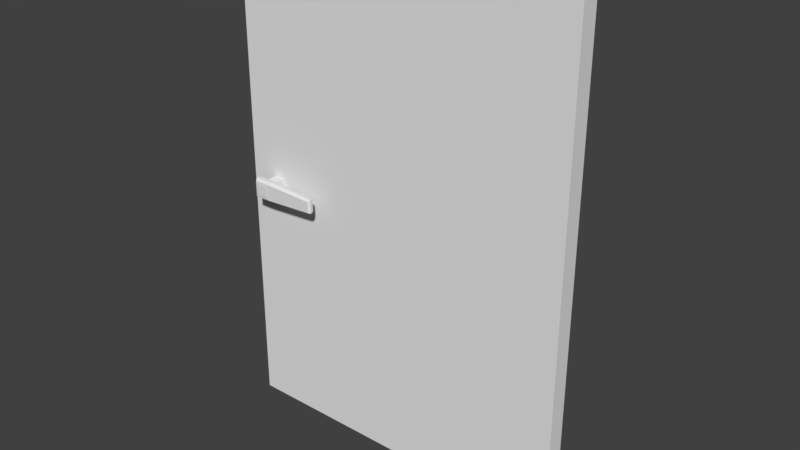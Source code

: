 # Source: door.blend  (saved by Blender 2.77.0; exported with 4.5.12 LTS)
import bpy
from mathutils import Matrix  # noqa: F401  (used for matrix-valued properties, if any)

bpy.ops.wm.read_factory_settings(use_empty=True)
scene = bpy.context.scene
scene.name = 'Scene'

# ---- collections
col_collection_1 = bpy.data.collections.new('Collection 1'); scene.collection.children.link(col_collection_1)

# ---- world
world_world = bpy.data.worlds.new('World'); scene.world = world_world
world_world.color = (0.05088, 0.05088, 0.05088)
world_world.use_sun_shadow = False
world_world.sun_shadow_jitter_overblur = 0.0
world_world.cycles.sampling_method = 'MANUAL'

# ---- meshes
me_cube = bpy.data.meshes.new('Cube')
me_cube.from_pydata([(-0.02492, -0.04205, -0.02992), (-0.02492, -0.04205, 0.03385), (0.03885, -0.04205, -0.02992), (0.03885, -0.04205, 0.03385), (-0.02492, -0.04205, 0.001965), (0.03885, -0.04205, 0.001965), (0.006966, -0.04205, 0.03385), (0.006966, -0.04205, -0.02992), (-0.05008, -0.0899, 0.001965), (-0.04376, -0.06034, 0.001965), (-0.04376, -0.06034, 0.05269), (0.05769, -0.06034, 0.001965), (0.05769, -0.06034, -0.04876), (0.006966, -0.06034, 0.05269), (0.006966, -0.06034, -0.04876), (-0.04376, -0.06034, -0.04876), (0.05769, -0.06034, 0.05269), (-0.03911, -0.1102, 0.001965), (-0.05008, -0.0899, 0.05901), (0.06401, -0.0899, -0.05508), (0.006966, -0.0899, 0.05901), (0.006966, -0.0899, -0.05508), (-0.05008, -0.0899, -0.05508), (0.06401, -0.0899, 0.05901), (-0.01959, -0.1121, 0.001965), (-0.03911, -0.1102, 0.04804), (0.05304, -0.1102, 0.001965), (0.05304, -0.1102, -0.04411), (0.006966, -0.1102, 0.04804), (0.006966, -0.1102, -0.04411), (-0.03911, -0.1102, -0.04411), (0.05304, -0.1102, 0.04804), (0.3408, -0.06833, 0.001965), (-0.01959, -0.1121, 0.02852), (0.03352, -0.1121, 0.001965), (0.03352, -0.1121, -0.02459), (0.006966, -0.1121, 0.02852), (0.006966, -0.1121, -0.02459), (-0.01959, -0.1121, -0.02459), (0.03352, -0.1121, 0.02852), (0.006966, -0.1121, 0.001965), (0.3408, -0.06833, -0.03389), (0.3408, -0.06833, 0.03782), (0.3453, -0.08922, 0.04229), (0.3453, -0.08922, 0.001965), (0.3453, -0.08922, -0.03836), (0.3375, -0.1036, 0.001965), (0.3375, -0.1036, -0.03061), (0.3375, -0.1036, 0.03454), (-0.02492, 0.1835, -0.02992), (-0.02492, 0.1835, 0.03385), (0.03885, 0.1835, -0.02992), (0.03885, 0.1835, 0.03385), (-0.02492, 0.1835, 0.001965), (0.03885, 0.1835, 0.001965), (0.006966, 0.1835, 0.03385), (0.006966, 0.1835, -0.02992), (-0.05008, 0.2313, 0.001965), (-0.04376, 0.2018, 0.001965), (-0.04376, 0.2018, 0.05269), (0.05769, 0.2018, 0.001965), (0.05769, 0.2018, -0.04876), (0.006966, 0.2018, 0.05269), (0.006966, 0.2018, -0.04876), (-0.04376, 0.2018, -0.04876), (0.05769, 0.2018, 0.05269), (-0.03911, 0.2517, 0.001965), (-0.05008, 0.2313, 0.05901), (0.06401, 0.2313, -0.05508), (0.006966, 0.2313, 0.05901), (0.006966, 0.2313, -0.05508), (-0.05008, 0.2313, -0.05508), (0.06401, 0.2313, 0.05901), (-0.01959, 0.2536, 0.001965), (-0.03911, 0.2517, 0.04804), (0.05304, 0.2517, 0.001965), (0.05304, 0.2517, -0.04411), (0.006966, 0.2517, 0.04804), (0.006966, 0.2517, -0.04411), (-0.03911, 0.2517, -0.04411), (0.05304, 0.2517, 0.04804), (0.3408, 0.2098, 0.001965), (-0.01959, 0.2536, 0.02852), (0.03352, 0.2536, 0.001965), (0.03352, 0.2536, -0.02459), (0.006966, 0.2536, 0.02852), (0.006966, 0.2536, -0.02459), (-0.01959, 0.2536, -0.02459), (0.03352, 0.2536, 0.02852), (0.006966, 0.2536, 0.001965), (0.3408, 0.2098, -0.03389), (0.3408, 0.2098, 0.03782), (0.3453, 0.2307, 0.04229), (0.3453, 0.2307, 0.001965), (0.3453, 0.2307, -0.03836), (0.3375, 0.245, 0.001965), (0.3375, 0.245, -0.03061), (0.3375, 0.245, 0.03454), (-0.02492, 0.07072, 0.03385), (-0.02492, 0.07072, -0.02992), (0.03885, 0.07072, 0.03385), (0.03885, 0.07072, -0.02992), (0.03885, 0.07072, 0.001965), (-0.02492, 0.07072, 0.001965), (0.006966, 0.07072, 0.03385), (0.006966, 0.07072, -0.02992)], [], [(102, 5, 2, 101), (2, 5, 11, 12), (6, 1, 10, 13), (100, 3, 5, 102), (4, 0, 15, 9), (0, 7, 14, 15), (27, 19, 45, 47), (16, 13, 20, 23), (10, 9, 8, 18), (13, 10, 18, 20), (5, 3, 16, 11), (3, 6, 13, 16), (1, 4, 9, 10), (7, 2, 12, 14), (18, 8, 17, 25), (20, 18, 25, 28), (8, 22, 30, 17), (22, 21, 29, 30), (14, 12, 19, 21), (11, 16, 42, 32), (15, 14, 21, 22), (9, 15, 22, 8), (17, 30, 38, 24), (30, 29, 37, 38), (27, 26, 34, 35), (29, 27, 35, 37), (23, 20, 28, 31), (19, 12, 41, 45), (21, 19, 27, 29), (26, 27, 47, 46), (40, 24, 38, 37), (36, 33, 24, 40), (39, 36, 40, 34), (34, 40, 37, 35), (28, 25, 33, 36), (25, 17, 24, 33), (31, 28, 36, 39), (26, 31, 39, 34), (32, 42, 43, 44), (41, 32, 44, 45), (44, 43, 48, 46), (45, 44, 46, 47), (23, 31, 48, 43), (12, 11, 32, 41), (16, 23, 43, 42), (31, 26, 46, 48), (0, 99, 105, 7), (3, 100, 104, 6), (1, 98, 103, 4), (6, 104, 98, 1), (7, 105, 101, 2), (4, 103, 99, 0), (102, 101, 51, 54), (51, 61, 60, 54), (55, 62, 59, 50), (100, 102, 54, 52), (53, 58, 64, 49), (49, 64, 63, 56), (76, 96, 94, 68), (65, 72, 69, 62), (59, 67, 57, 58), (62, 69, 67, 59), (54, 60, 65, 52), (52, 65, 62, 55), (50, 59, 58, 53), (56, 63, 61, 51), (67, 74, 66, 57), (69, 77, 74, 67), (57, 66, 79, 71), (71, 79, 78, 70), (63, 70, 68, 61), (60, 81, 91, 65), (64, 71, 70, 63), (58, 57, 71, 64), (66, 73, 87, 79), (79, 87, 86, 78), (76, 84, 83, 75), (78, 86, 84, 76), (72, 80, 77, 69), (68, 94, 90, 61), (70, 78, 76, 68), (75, 95, 96, 76), (89, 86, 87, 73), (85, 89, 73, 82), (88, 83, 89, 85), (83, 84, 86, 89), (77, 85, 82, 74), (74, 82, 73, 66), (80, 88, 85, 77), (75, 83, 88, 80), (81, 93, 92, 91), (90, 94, 93, 81), (93, 95, 97, 92), (94, 96, 95, 93), (72, 92, 97, 80), (61, 90, 81, 60), (65, 91, 92, 72), (80, 97, 95, 75), (49, 56, 105, 99), (52, 55, 104, 100), (50, 53, 103, 98), (55, 50, 98, 104), (56, 51, 101, 105), (53, 49, 99, 103)])
_uv = me_cube.uv_layers.new(name='UVMap')
_uv.uv.foreach_set('vector', [0.0, 0.0, 1.0, 0.0, 1.0, 1.0, 0.0, 1.0, 0.0, 0.0, 1.0, 0.0, 1.0, 1.0, 0.0, 1.0, 0.0, 0.0, 1.0, 0.0, 1.0, 1.0, 0.0, 1.0, 0.0, 0.0, 1.0, 0.0, 1.0, 1.0, 0.0, 1.0, 0.0, 0.0, 1.0, 0.0, 1.0, 1.0, 0.0, 1.0, 0.0, 0.0, 1.0, 0.0, 1.0, 1.0, 0.0, 1.0, 0.0, 0.0, 1.0, 0.0, 1.0, 1.0, 0.0, 1.0, 0.0, 0.0, 1.0, 0.0, 1.0, 1.0, 0.0, 1.0, 0.0, 0.0, 1.0, 0.0, 1.0, 1.0, 0.0, 1.0, 0.0, 0.0, 1.0, 0.0, 1.0, 1.0, 0.0, 1.0, 0.0, 0.0, 1.0, 0.0, 1.0, 1.0, 0.0, 1.0, 0.0, 0.0, 1.0, 0.0, 1.0, 1.0, 0.0, 1.0, 0.0, 0.0, 1.0, 0.0, 1.0, 1.0, 0.0, 1.0, 0.0, 0.0, 1.0, 0.0, 1.0, 1.0, 0.0, 1.0, 0.0, 0.0, 1.0, 0.0, 1.0, 1.0, 0.0, 1.0, 0.0, 0.0, 1.0, 0.0, 1.0, 1.0, 0.0, 1.0, 0.0, 0.0, 1.0, 0.0, 1.0, 1.0, 0.0, 1.0, 0.0, 0.0, 1.0, 0.0, 1.0, 1.0, 0.0, 1.0, 0.0, 0.0, 1.0, 0.0, 1.0, 1.0, 0.0, 1.0, 0.0, 0.0, 1.0, 0.0, 1.0, 1.0, 0.0, 1.0, 0.0, 0.0, 1.0, 0.0, 1.0, 1.0, 0.0, 1.0, 0.0, 0.0, 1.0, 0.0, 1.0, 1.0, 0.0, 1.0, 0.0, 0.0, 1.0, 0.0, 1.0, 1.0, 0.0, 1.0, 0.0, 0.0, 1.0, 0.0, 1.0, 1.0, 0.0, 1.0, 0.0, 0.0, 1.0, 0.0, 1.0, 1.0, 0.0, 1.0, 0.0, 0.0, 1.0, 0.0, 1.0, 1.0, 0.0, 1.0, 0.0, 0.0, 1.0, 0.0, 1.0, 1.0, 0.0, 1.0, 0.0, 0.0, 1.0, 0.0, 1.0, 1.0, 0.0, 1.0, 0.0, 0.0, 1.0, 0.0, 1.0, 1.0, 0.0, 1.0, 0.0, 0.0, 1.0, 0.0, 1.0, 1.0, 0.0, 1.0, 0.0, 0.0, 1.0, 0.0, 1.0, 1.0, 0.0, 1.0, 0.0, 0.0, 1.0, 0.0, 1.0, 1.0, 0.0, 1.0, 0.0, 0.0, 1.0, 0.0, 1.0, 1.0, 0.0, 1.0, 0.0, 0.0, 1.0, 0.0, 1.0, 1.0, 0.0, 1.0, 0.0, 0.0, 1.0, 0.0, 1.0, 1.0, 0.0, 1.0, 0.0, 0.0, 1.0, 0.0, 1.0, 1.0, 0.0, 1.0, 0.0, 0.0, 1.0, 0.0, 1.0, 1.0, 0.0, 1.0, 0.0, 0.0, 1.0, 0.0, 1.0, 1.0, 0.0, 1.0, 0.0, 0.0, 1.0, 0.0, 1.0, 1.0, 0.0, 1.0, 0.0, 0.0, 1.0, 0.0, 1.0, 1.0, 0.0, 1.0, 0.0, 0.0, 1.0, 0.0, 1.0, 1.0, 0.0, 1.0, 0.0, 0.0, 1.0, 0.0, 1.0, 1.0, 0.0, 1.0, 0.0, 0.0, 1.0, 0.0, 1.0, 1.0, 0.0, 1.0, 0.0, 0.0, 1.0, 0.0, 1.0, 1.0, 0.0, 1.0, 0.0, 0.0, 1.0, 0.0, 1.0, 1.0, 0.0, 1.0, 0.0, 0.0, 1.0, 0.0, 1.0, 1.0, 0.0, 1.0, 0.0, 0.0, 1.0, 0.0, 1.0, 1.0, 0.0, 1.0, 0.0, 0.0, 1.0, 0.0, 1.0, 1.0, 0.0, 1.0, 0.0, 0.0, 1.0, 0.0, 1.0, 1.0, 0.0, 1.0, 0.0, 0.0, 1.0, 0.0, 1.0, 1.0, 0.0, 1.0, 0.0, 0.0, 1.0, 0.0, 1.0, 1.0, 0.0, 1.0, 0.0, 0.0, 1.0, 0.0, 1.0, 1.0, 0.0, 1.0, 0.0, 0.0, 1.0, 0.0, 1.0, 1.0, 0.0, 1.0, 0.0, 0.0, 1.0, 0.0, 1.0, 1.0, 0.0, 1.0, 0.0, 0.0, 1.0, 0.0, 1.0, 1.0, 0.0, 1.0, 0.0, 0.0, 1.0, 0.0, 1.0, 1.0, 0.0, 1.0, 0.0, 0.0, 1.0, 0.0, 1.0, 1.0, 0.0, 1.0, 0.0, 0.0, 1.0, 0.0, 1.0, 1.0, 0.0, 1.0, 0.0, 0.0, 1.0, 0.0, 1.0, 1.0, 0.0, 1.0, 0.0, 0.0, 1.0, 0.0, 1.0, 1.0, 0.0, 1.0, 0.0, 0.0, 1.0, 0.0, 1.0, 1.0, 0.0, 1.0, 0.0, 0.0, 1.0, 0.0, 1.0, 1.0, 0.0, 1.0, 0.0, 0.0, 1.0, 0.0, 1.0, 1.0, 0.0, 1.0, 0.0, 0.0, 1.0, 0.0, 1.0, 1.0, 0.0, 1.0, 0.0, 0.0, 1.0, 0.0, 1.0, 1.0, 0.0, 1.0, 0.0, 0.0, 1.0, 0.0, 1.0, 1.0, 0.0, 1.0, 0.0, 0.0, 1.0, 0.0, 1.0, 1.0, 0.0, 1.0, 0.0, 0.0, 1.0, 0.0, 1.0, 1.0, 0.0, 1.0, 0.0, 0.0, 1.0, 0.0, 1.0, 1.0, 0.0, 1.0, 0.0, 0.0, 1.0, 0.0, 1.0, 1.0, 0.0, 1.0, 0.0, 0.0, 1.0, 0.0, 1.0, 1.0, 0.0, 1.0, 0.0, 0.0, 1.0, 0.0, 1.0, 1.0, 0.0, 1.0, 0.0, 0.0, 1.0, 0.0, 1.0, 1.0, 0.0, 1.0, 0.0, 0.0, 1.0, 0.0, 1.0, 1.0, 0.0, 1.0, 0.0, 0.0, 1.0, 0.0, 1.0, 1.0, 0.0, 1.0, 0.0, 0.0, 1.0, 0.0, 1.0, 1.0, 0.0, 1.0, 0.0, 0.0, 1.0, 0.0, 1.0, 1.0, 0.0, 1.0, 0.0, 0.0, 1.0, 0.0, 1.0, 1.0, 0.0, 1.0, 0.0, 0.0, 1.0, 0.0, 1.0, 1.0, 0.0, 1.0, 0.0, 0.0, 1.0, 0.0, 1.0, 1.0, 0.0, 1.0, 0.0, 0.0, 1.0, 0.0, 1.0, 1.0, 0.0, 1.0, 0.0, 0.0, 1.0, 0.0, 1.0, 1.0, 0.0, 1.0, 0.0, 0.0, 1.0, 0.0, 1.0, 1.0, 0.0, 1.0, 0.0, 0.0, 1.0, 0.0, 1.0, 1.0, 0.0, 1.0, 0.0, 0.0, 1.0, 0.0, 1.0, 1.0, 0.0, 1.0, 0.0, 0.0, 1.0, 0.0, 1.0, 1.0, 0.0, 1.0, 0.0, 0.0, 1.0, 0.0, 1.0, 1.0, 0.0, 1.0, 0.0, 0.0, 1.0, 0.0, 1.0, 1.0, 0.0, 1.0, 0.0, 0.0, 1.0, 0.0, 1.0, 1.0, 0.0, 1.0, 0.0, 0.0, 1.0, 0.0, 1.0, 1.0, 0.0, 1.0, 0.0, 0.0, 1.0, 0.0, 1.0, 1.0, 0.0, 1.0, 0.0, 0.0, 1.0, 0.0, 1.0, 1.0, 0.0, 1.0, 0.0, 0.0, 1.0, 0.0, 1.0, 1.0, 0.0, 1.0, 0.0, 0.0, 1.0, 0.0, 1.0, 1.0, 0.0, 1.0, 0.0, 0.0, 1.0, 0.0, 1.0, 1.0, 0.0, 1.0, 0.0, 0.0, 1.0, 0.0, 1.0, 1.0, 0.0, 1.0, 0.0, 0.0, 1.0, 0.0, 1.0, 1.0, 0.0, 1.0, 0.0, 0.0, 1.0, 0.0, 1.0, 1.0, 0.0, 1.0, 0.0, 0.0, 1.0, 0.0, 1.0, 1.0, 0.0, 1.0, 0.0, 0.0, 1.0, 0.0, 1.0, 1.0, 0.0, 1.0, 0.0, 0.0, 1.0, 0.0, 1.0, 1.0, 0.0, 1.0, 0.0, 0.0, 1.0, 0.0, 1.0, 1.0, 0.0, 1.0, 0.0, 0.0, 1.0, 0.0, 1.0, 1.0, 0.0, 1.0, 0.0, 0.0, 1.0, 0.0, 1.0, 1.0, 0.0, 1.0])
me_cube.use_remesh_preserve_volume = False
me_cube.use_remesh_preserve_attributes = False
me_cube.use_mirror_vertex_groups = False
me_cube.update()
me_cube_001 = bpy.data.meshes.new('Cube.001')
me_cube_001.from_pydata([(-1.0, -0.05056, -0.0001706), (-1.0, -0.05056, 2.826), (-1.0, 0.05056, -0.0001706), (-1.0, 0.05056, 2.826), (1.0, -0.05056, -0.0001706), (1.0, -0.05056, 2.826), (1.0, 0.05056, -0.0001706), (1.0, 0.05056, 2.826), (0.0, 0.05056, 2.826), (0.0, 0.05056, -0.0001706), (0.0, -0.05056, 2.826), (0.0, -0.05056, -0.0001706), (0.5, 0.05056, -0.0001706), (0.5, -0.05056, 2.826), (0.5, 0.05056, 2.826), (0.5, -0.05056, -0.0001706), (-0.5, 0.05056, -0.0001706), (-0.5, -0.05056, 2.826), (-0.5, 0.05056, 2.826), (-0.5, -0.05056, -0.0001706)], [], [(1, 3, 2, 0), (17, 1, 0, 19), (17, 18, 3, 1), (19, 16, 9, 11), (18, 8, 9, 16), (5, 4, 6, 7), (13, 15, 4, 5), (13, 5, 7, 14), (15, 11, 9, 12), (14, 12, 9, 8), (7, 6, 12, 14), (4, 15, 12, 6), (10, 13, 14, 8), (10, 11, 15, 13), (3, 18, 16, 2), (0, 2, 16, 19), (10, 8, 18, 17), (10, 17, 19, 11)])
_uv = me_cube_001.uv_layers.new(name='UVMap')
_uv.uv.foreach_set('vector', [0.004703, 0.9895, 0.004703, 0.9895, 0.004703, 0.01318, 0.004703, 0.01318, 0.2512, 0.9895, 0.004703, 0.9895, 0.004703, 0.01318, 0.2512, 0.01318, 0.2512, 0.9895, 0.2512, 0.9895, 0.004703, 0.9895, 0.004703, 0.9895, 0.2512, 0.01318, 0.2512, 0.01318, 0.4978, 0.01318, 0.4978, 0.01318, 0.2512, 0.9895, 0.4978, 0.9895, 0.4978, 0.01318, 0.2512, 0.01318, 0.9909, 0.9895, 0.9909, 0.01318, 0.9909, 0.01318, 0.9909, 0.9895, 0.7443, 0.9895, 0.7443, 0.01318, 0.9909, 0.01318, 0.9909, 0.9895, 0.7443, 0.9895, 0.9909, 0.9895, 0.9909, 0.9895, 0.7443, 0.9895, 0.7443, 0.01318, 0.4978, 0.01318, 0.4978, 0.01318, 0.7443, 0.01318, 0.7443, 0.9895, 0.7443, 0.01318, 0.4978, 0.01318, 0.4978, 0.9895, 0.9909, 0.9895, 0.9909, 0.01318, 0.7443, 0.01318, 0.7443, 0.9895, 0.9909, 0.01318, 0.7443, 0.01318, 0.7443, 0.01318, 0.9909, 0.01318, 0.4978, 0.9895, 0.7443, 0.9895, 0.7443, 0.9895, 0.4978, 0.9895, 0.4978, 0.9895, 0.4978, 0.01318, 0.7443, 0.01318, 0.7443, 0.9895, 0.004703, 0.9895, 0.2512, 0.9895, 0.2512, 0.01318, 0.004703, 0.01318, 0.004703, 0.01318, 0.004703, 0.01318, 0.2512, 0.01318, 0.2512, 0.01318, 0.4978, 0.9895, 0.4978, 0.9895, 0.2512, 0.9895, 0.2512, 0.9895, 0.4978, 0.9895, 0.2512, 0.9895, 0.2512, 0.01318, 0.4978, 0.01318])
me_cube_001.use_remesh_preserve_volume = False
me_cube_001.use_remesh_preserve_attributes = False
me_cube_001.use_mirror_vertex_groups = False
me_cube_001.update()

# ---- objects
ob_cube_001 = bpy.data.objects.new('Cube.001', me_cube)
ob_cube = bpy.data.objects.new('Cube', me_cube_001)

# ---- transforms, parenting, visibility, modifiers, constraints
ob_cube_001.location = (-0.8212, -0.07072, 1.423)
ob_cube_001.lineart.crease_threshold = 0.0
ob_cube.location = (0.0, 0.0, 0.0)
ob_cube.lineart.crease_threshold = 0.0

# ---- collection membership
col_collection_1.objects.link(ob_cube_001)
col_collection_1.objects.link(ob_cube)

# ---- scene / render settings (as saved in the file)
scene.frame_start = 1; scene.frame_end = 250; scene.frame_set(1)
scene.render.engine = 'BLENDER_EEVEE_NEXT'
scene.render.resolution_percentage = 50
scene.render.dither_intensity = 0.0
scene.cycles.use_denoising = False
scene.cycles.samples = 128
scene.cycles.sampling_pattern = 'TABULATED_SOBOL'
scene.cycles.light_sampling_threshold = 0.0
scene.cycles.use_adaptive_sampling = False
scene.cycles.use_light_tree = False
scene.cycles.blur_glossy = 0.0
scene.cycles.sample_clamp_indirect = 0.0
scene.view_settings.view_transform = 'Standard'
bpy.context.view_layer.update()

# ---- added for rendering (the .blend has no active camera and no usable light): camera, sun
cam_auto = bpy.data.cameras.new('AutoCamera')
cam_auto.lens = 50.0
cam_auto.sensor_width = 36.0
cam_auto.clip_end = 1000.0
ob_auto_camera = bpy.data.objects.new('AutoCamera', cam_auto)
scene.collection.objects.link(ob_auto_camera)
ob_auto_camera.location = (3.22154, -3.86585, 3.99038)
ob_auto_camera.rotation_euler = (1.09748, -7.21219e-08, 0.694738)
scene.camera = ob_auto_camera
light_auto_sun = bpy.data.lights.new('AutoSun', 'SUN')
light_auto_sun.energy = 3.0
light_auto_sun.angle = 0.0523599
ob_auto_sun = bpy.data.objects.new('AutoSun', light_auto_sun)
scene.collection.objects.link(ob_auto_sun)
ob_auto_sun.rotation_euler = (0.872665, 0.174533, 0.523599)
bpy.context.view_layer.update()

